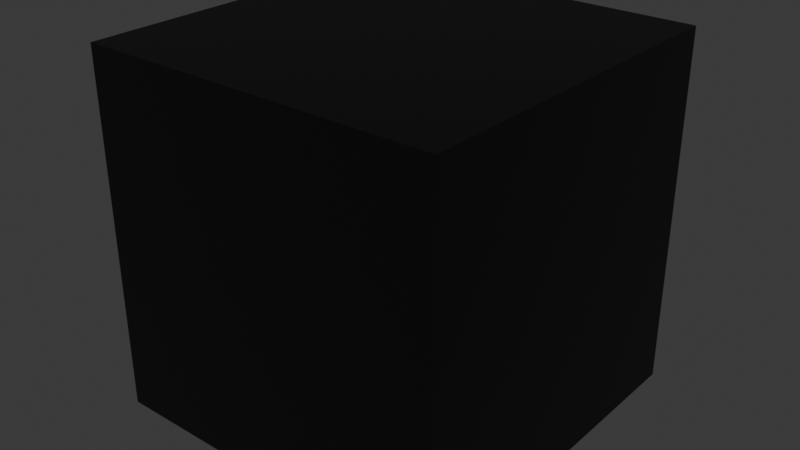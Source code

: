 # Source: Photoscan_VertexColors.blend  (saved by Blender 4.3.32; exported with 4.5.12 LTS)
import bpy
from mathutils import Matrix  # noqa: F401  (used for matrix-valued properties, if any)

bpy.ops.wm.read_factory_settings(use_empty=True)
scene = bpy.context.scene
scene.name = 'Scene'

# ---- collections
col_collection = bpy.data.collections.new('Collection'); scene.collection.children.link(col_collection)

# ---- materials (node trees are filled in below, after node groups)
mat_photoscan = bpy.data.materials.new('Photoscan')

# ---- node groups
ng_photoscan_vertexcolors = bpy.data.node_groups.new('Photoscan_VertexColors', 'GeometryNodeTree')
_s = ng_photoscan_vertexcolors.interface.new_socket(name='Geometry', in_out='OUTPUT', socket_type='NodeSocketGeometry')
_s = ng_photoscan_vertexcolors.interface.new_socket(name='Geometry', in_out='INPUT', socket_type='NodeSocketGeometry')
_s = ng_photoscan_vertexcolors.interface.new_socket(name='Dense Cloud', in_out='INPUT', socket_type='NodeSocketObject')
ng_photoscan_vertexcolors.is_modifier = True
_N = ng_photoscan_vertexcolors.nodes; _L = ng_photoscan_vertexcolors.links
n0 = _N.new('NodeGroupInput'); n0.name = 'Group Input'; n0.location = (300, 80)
n1 = _N.new('NodeGroupOutput'); n1.name = 'Group Output'; n1.location = (880, 100)
n2 = _N.new('GeometryNodeObjectInfo'); n2.name = 'Object Info'; n2.location = (-140, 220)
n2.transform_space = 'RELATIVE'
n3 = _N.new('NodeGroupInput'); n3.name = 'Group Input.001'; n3.location = (-300, 220)
n4 = _N.new('GeometryNodeStoreNamedAttribute'); n4.name = 'Store Named Attribute'; n4.location = (580, 140)
n4.data_type = 'FLOAT_COLOR'
n4.inputs[2].default_value = 'Col'
n5 = _N.new('GeometryNodeSampleNearest'); n5.name = 'Sample Nearest'; n5.location = (60, 140)
n6 = _N.new('GeometryNodeSampleIndex'); n6.name = 'Sample Index'; n6.location = (300, 300)
n6.data_type = 'FLOAT_COLOR'
n7 = _N.new('GeometryNodeInputNamedAttribute'); n7.name = 'Named Attribute'; n7.location = (-140, 320)
n7.data_type = 'FLOAT_COLOR'
n7.inputs[0].default_value = 'Col'
_L.new(n4.outputs[0], n1.inputs[0])
_L.new(n3.outputs[1], n2.inputs[0])
_L.new(n0.outputs[0], n4.inputs[0])
_L.new(n2.outputs[4], n5.inputs[0])
_L.new(n2.outputs[4], n6.inputs[0])
_L.new(n5.outputs[0], n6.inputs[2])
_L.new(n7.outputs[0], n6.inputs[1])
_L.new(n6.outputs[0], n4.inputs[3])
n1.is_active_output = True

# ---- material node trees
mat_photoscan.use_nodes = True; mat_photoscan.node_tree.nodes.clear()
_N = mat_photoscan.node_tree.nodes; _L = mat_photoscan.node_tree.links
n0 = _N.new('ShaderNodeBsdfPrincipled'); n0.name = 'Principled BSDF'; n0.location = (-160, 280)
n1 = _N.new('ShaderNodeOutputMaterial'); n1.name = 'Material Output'; n1.location = (120, 280)
n2 = _N.new('ShaderNodeAttribute'); n2.name = 'Attribute'; n2.location = (-380, 260)
n2.attribute_name = 'Col'
_L.new(n0.outputs[0], n1.inputs[0])
_L.new(n2.outputs[0], n0.inputs[0])
n1.is_active_output = True

# ---- world
world_world = bpy.data.worlds.new('World'); scene.world = world_world
world_world.use_nodes = True; world_world.node_tree.nodes.clear()
_N = world_world.node_tree.nodes; _L = world_world.node_tree.links
n0 = _N.new('ShaderNodeOutputWorld'); n0.name = 'World Output'; n0.location = (300, 300)
n1 = _N.new('ShaderNodeBackground'); n1.name = 'Background'; n1.location = (10, 300)
n1.inputs[0].default_value = (0.05088, 0.05088, 0.05088, 1.0)
_L.new(n1.outputs[0], n0.inputs[0])
n0.is_active_output = True
world_world.color = (0.05088, 0.05088, 0.05088)
world_world.sun_shadow_jitter_overblur = 0.0

# ---- meshes
me_cube_001 = bpy.data.meshes.new('Cube.001')
me_cube_001.from_pydata([(-1.0, -1.0, -1.0), (-1.0, -1.0, 1.0), (-1.0, 1.0, -1.0), (-1.0, 1.0, 1.0), (1.0, -1.0, -1.0), (1.0, -1.0, 1.0), (1.0, 1.0, -1.0), (1.0, 1.0, 1.0)], [], [(0, 1, 3, 2), (2, 3, 7, 6), (6, 7, 5, 4), (4, 5, 1, 0), (2, 6, 4, 0), (7, 3, 1, 5)])
_uv = me_cube_001.uv_layers.new(name='UVMap')
_uv.uv.foreach_set('vector', [0.375, 0.0, 0.625, 0.0, 0.625, 0.25, 0.375, 0.25, 0.375, 0.25, 0.625, 0.25, 0.625, 0.5, 0.375, 0.5, 0.375, 0.5, 0.625, 0.5, 0.625, 0.75, 0.375, 0.75, 0.375, 0.75, 0.625, 0.75, 0.625, 1.0, 0.375, 1.0, 0.125, 0.5, 0.375, 0.5, 0.375, 0.75, 0.125, 0.75, 0.625, 0.5, 0.875, 0.5, 0.875, 0.75, 0.625, 0.75])
me_cube_001.materials.append(mat_photoscan)
me_cube_001.update()

# ---- objects
ob_cube = bpy.data.objects.new('Cube', me_cube_001)

# ---- transforms, parenting, visibility, modifiers, constraints
ob_cube.location = (0.0, 0.0, 0.0)
_m = ob_cube.modifiers.new('Photoscan_VertexColors', 'NODES')
_m.node_group = ng_photoscan_vertexcolors
_gi = [s.identifier for s in ng_photoscan_vertexcolors.interface.items_tree if s.item_type == 'SOCKET' and s.in_out == 'INPUT']
_m[_gi[1]] = None  # 'Dense Cloud'

# ---- collection membership
col_collection.objects.link(ob_cube)

# ---- scene / render settings (as saved in the file)
scene.frame_start = 1; scene.frame_end = 250; scene.frame_set(1)
scene.render.engine = 'BLENDER_EEVEE_NEXT'
bpy.context.view_layer.update()

# ---- added for rendering (the .blend has no active camera and no usable light): camera, sun
cam_auto = bpy.data.cameras.new('AutoCamera')
cam_auto.lens = 50.0
cam_auto.sensor_width = 36.0
cam_auto.clip_end = 1000.0
ob_auto_camera = bpy.data.objects.new('AutoCamera', cam_auto)
scene.collection.objects.link(ob_auto_camera)
ob_auto_camera.location = (3.20507, -3.84609, 2.56406)
ob_auto_camera.rotation_euler = (1.09748, -7.21219e-08, 0.694738)
scene.camera = ob_auto_camera
light_auto_sun = bpy.data.lights.new('AutoSun', 'SUN')
light_auto_sun.energy = 3.0
light_auto_sun.angle = 0.0523599
ob_auto_sun = bpy.data.objects.new('AutoSun', light_auto_sun)
scene.collection.objects.link(ob_auto_sun)
ob_auto_sun.rotation_euler = (0.872665, 0.174533, 0.523599)
bpy.context.view_layer.update()
